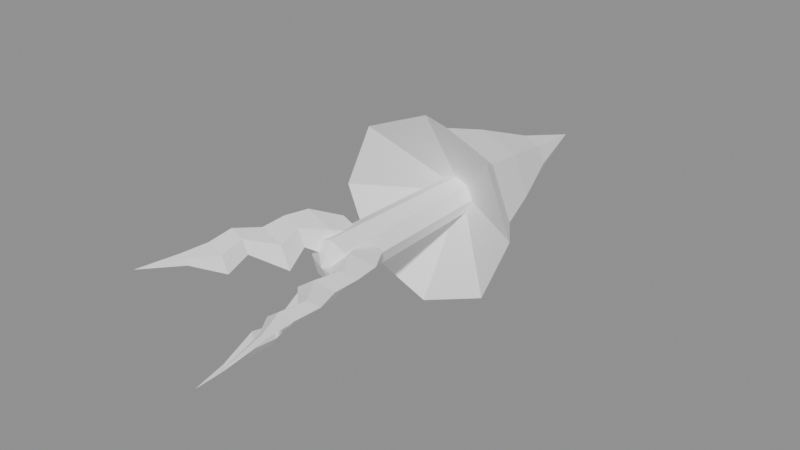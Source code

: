# Source: BE_PowerMesh_FxShadowArrow.blend  (saved by Blender 5.2.45; exported with 4.5.12 LTS)
import bpy
from mathutils import Matrix  # noqa: F401  (used for matrix-valued properties, if any)

bpy.ops.wm.read_factory_settings(use_empty=True)
scene = bpy.context.scene
scene.name = 'FxShadowArrow'

# ---- materials (node trees are filled in below, after node groups)
mat_be_powermesh_fxshadowarrow_runtime = bpy.data.materials.new('BE_PowerMesh_FxShadowArrow_Runtime')

# ---- material node trees
mat_be_powermesh_fxshadowarrow_runtime.use_nodes = True; mat_be_powermesh_fxshadowarrow_runtime.node_tree.nodes.clear()
_N = mat_be_powermesh_fxshadowarrow_runtime.node_tree.nodes; _L = mat_be_powermesh_fxshadowarrow_runtime.node_tree.links
n0 = _N.new('ShaderNodeBsdfPrincipled'); n0.name = 'Principled BSDF'; n0.location = (-200, 100)
n0.inputs[0].default_value = (1.0, 1.0, 1.0, 1.0)
n0.inputs[2].default_value = 0.55
n0.inputs[10].default_value = 0.005
n1 = _N.new('ShaderNodeOutputMaterial'); n1.name = 'Material Output'; n1.location = (200, 100)
_L.new(n0.outputs[0], n1.inputs[0])
n1.is_active_output = True

# ---- meshes
me_be_fxshadowarrow_mesh = bpy.data.meshes.new('BE_FxShadowArrow_Mesh')
me_be_fxshadowarrow_mesh.from_pydata([(1.2, 0.45, 0.0), (0.8485, 0.45, 0.8485), (7.348e-17, 0.45, 1.2), (-0.8485, 0.45, 0.8485), (-1.2, 0.45, 1.47e-16), (-0.8485, 0.45, -0.8485), (-2.204e-16, 0.45, -1.2), (0.8485, 0.45, -0.8485), (0.92, 0.85, 0.0), (0.6505, 0.85, 0.6505), (5.633e-17, 0.85, 0.92), (-0.6505, 0.85, 0.6505), (-0.92, 0.85, 1.127e-16), (-0.6505, 0.85, -0.6505), (-1.69e-16, 0.85, -0.92), (0.6505, 0.85, -0.6505), (0.68, 1.55, 0.0), (0.4808, 1.55, 0.4808), (4.164e-17, 1.55, 0.68), (-0.4808, 1.55, 0.4808), (-0.68, 1.55, 8.328e-17), (-0.4808, 1.55, -0.4808), (-1.249e-16, 1.55, -0.68), (0.4808, 1.55, -0.4808), (0.3, 2.5, 0.0), (0.2121, 2.5, 0.2121), (1.837e-17, 2.5, 0.3), (-0.2121, 2.5, 0.2121), (-0.3, 2.5, 3.674e-17), (-0.2121, 2.5, -0.2121), (-5.511e-17, 2.5, -0.3), (0.2121, 2.5, -0.2121), (0.0, 1.18, 0.0), (0.0, 3.5, 0.0), (0.28, -1.15, 0.0), (0.198, -1.15, 0.198), (1.715e-17, -1.15, 0.28), (-0.198, -1.15, 0.198), (-0.28, -1.15, 3.429e-17), (-0.198, -1.15, -0.198), (-5.144e-17, -1.15, -0.28), (0.198, -1.15, -0.198), (0.24, 1.3, 0.0), (0.1697, 1.3, 0.1697), (1.47e-17, 1.3, 0.24), (-0.1697, 1.3, 0.1697), (-0.24, 1.3, 2.939e-17), (-0.1697, 1.3, -0.1697), (-4.409e-17, 1.3, -0.24), (0.1697, 1.3, -0.1697), (0.0, -1.3, 0.0), (0.0, 1.4, 0.0), (0.3779, -0.75, 0.09649), (0.09089, -0.75, 0.1291), (-0.1453, -0.75, -0.03711), (0.1417, -0.75, -0.06972), (0.6104, -1.12, 0.1559), (0.2596, -1.12, 0.1957), (-0.02907, -1.12, -0.007422), (0.3217, -1.12, -0.04728), (0.6589, -1.45, 0.1682), (0.4463, -1.45, 0.1924), (0.2713, -1.45, 0.06927), (0.4839, -1.45, 0.04512), (0.6492, -1.78, 0.1658), (0.3622, -1.78, 0.1984), (0.126, -1.78, 0.03216), (0.4129, -1.78, -0.0004488), (0.7751, -2.12, 0.1979), (0.6051, -2.12, 0.2172), (0.4651, -2.12, 0.1188), (0.6351, -2.12, 0.09943), (0.7461, -2.45, 0.1905), (0.5441, -2.45, 0.2134), (0.3779, -2.45, 0.09649), (0.5798, -2.45, 0.07354), (0.7654, -2.8, 0.1954), (0.691, -2.8, 0.2039), (0.6298, -2.8, 0.1608), (0.7042, -2.8, 0.1524), (0.09689, -0.55, 0.02474), (0.872, -3.5, 0.2227), (-0.2725, -0.64, 0.279), (-0.1572, -0.64, 0.01416), (0.1048, -0.64, -0.1073), (-0.01045, -0.64, 0.1575), (-0.4402, -1.01, 0.4507), (-0.2993, -1.01, 0.127), (0.02096, -1.01, -0.02146), (-0.1199, -1.01, 0.3022), (-0.4751, -1.34, 0.4865), (-0.3898, -1.34, 0.2903), (-0.1956, -1.34, 0.2003), (-0.281, -1.34, 0.3965), (-0.4681, -1.67, 0.4793), (-0.3529, -1.67, 0.2145), (-0.09083, -1.67, 0.093), (-0.2061, -1.67, 0.3578), (-0.559, -2.01, 0.5723), (-0.4907, -2.01, 0.4154), (-0.3354, -2.01, 0.3434), (-0.4037, -2.01, 0.5003), (-0.538, -2.34, 0.5509), (-0.4569, -2.34, 0.3645), (-0.2725, -2.34, 0.279), (-0.3536, -2.34, 0.4654), (-0.552, -2.69, 0.5652), (-0.5221, -2.69, 0.4965), (-0.4542, -2.69, 0.465), (-0.484, -2.69, 0.5337), (-0.06987, -0.55, 0.07154), (-0.5869, -3.22, 0.6009), (-0.1054, -0.53, -0.3755), (0.06636, -0.53, -0.1433), (0.04053, -0.53, 0.1444), (-0.1312, -0.53, -0.08781), (-0.1702, -0.9, -0.6066), (0.03968, -0.9, -0.3227), (0.008106, -0.9, 0.02888), (-0.2018, -0.9, -0.255), (-0.1837, -1.23, -0.6547), (-0.05652, -1.23, -0.4827), (-0.07566, -1.23, -0.2696), (-0.2029, -1.23, -0.4416), (-0.181, -1.56, -0.6451), (-0.009295, -1.56, -0.4128), (-0.03513, -1.56, -0.1252), (-0.2069, -1.56, -0.3574), (-0.2162, -1.9, -0.7702), (-0.1144, -1.9, -0.6326), (-0.1297, -1.9, -0.4621), (-0.2315, -1.9, -0.5998), (-0.2081, -2.23, -0.7414), (-0.0872, -2.23, -0.5779), (-0.1054, -2.23, -0.3755), (-0.2262, -2.23, -0.5389), (-0.2135, -2.58, -0.7606), (-0.1689, -2.58, -0.7004), (-0.1756, -2.58, -0.6258), (-0.2202, -2.58, -0.686), (-0.02702, -0.55, -0.09628), (-0.2108, -2.94, -0.751)], [], [(32, 0, 1), (32, 1, 2), (32, 2, 3), (32, 3, 4), (32, 4, 5), (32, 5, 6), (32, 6, 7), (32, 7, 0), (0, 9, 1), (0, 8, 9), (1, 10, 2), (1, 9, 10), (2, 11, 3), (2, 10, 11), (3, 12, 4), (3, 11, 12), (4, 13, 5), (4, 12, 13), (5, 14, 6), (5, 13, 14), (6, 15, 7), (6, 14, 15), (7, 8, 0), (7, 15, 8), (8, 17, 9), (8, 16, 17), (9, 18, 10), (9, 17, 18), (10, 19, 11), (10, 18, 19), (11, 20, 12), (11, 19, 20), (12, 21, 13), (12, 20, 21), (13, 22, 14), (13, 21, 22), (14, 23, 15), (14, 22, 23), (15, 16, 8), (15, 23, 16), (16, 25, 17), (16, 24, 25), (17, 26, 18), (17, 25, 26), (18, 27, 19), (18, 26, 27), (19, 28, 20), (19, 27, 28), (20, 29, 21), (20, 28, 29), (21, 30, 22), (21, 29, 30), (22, 31, 23), (22, 30, 31), (23, 24, 16), (23, 31, 24), (24, 33, 25), (25, 33, 26), (26, 33, 27), (27, 33, 28), (28, 33, 29), (29, 33, 30), (30, 33, 31), (31, 33, 24), (50, 34, 35), (50, 35, 36), (50, 36, 37), (50, 37, 38), (50, 38, 39), (50, 39, 40), (50, 40, 41), (50, 41, 34), (34, 43, 35), (34, 42, 43), (35, 44, 36), (35, 43, 44), (36, 45, 37), (36, 44, 45), (37, 46, 38), (37, 45, 46), (38, 47, 39), (38, 46, 47), (39, 48, 40), (39, 47, 48), (40, 49, 41), (40, 48, 49), (41, 42, 34), (41, 49, 42), (42, 51, 43), (43, 51, 44), (44, 51, 45), (45, 51, 46), (46, 51, 47), (47, 51, 48), (48, 51, 49), (49, 51, 42), (80, 53, 52), (80, 54, 53), (80, 55, 54), (80, 52, 55), (52, 53, 57), (52, 57, 56), (53, 54, 58), (53, 58, 57), (54, 55, 59), (54, 59, 58), (55, 52, 56), (55, 56, 59), (56, 57, 61), (56, 61, 60), (57, 58, 62), (57, 62, 61), (58, 59, 63), (58, 63, 62), (59, 56, 60), (59, 60, 63), (60, 61, 65), (60, 65, 64), (61, 62, 66), (61, 66, 65), (62, 63, 67), (62, 67, 66), (63, 60, 64), (63, 64, 67), (64, 65, 69), (64, 69, 68), (65, 66, 70), (65, 70, 69), (66, 67, 71), (66, 71, 70), (67, 64, 68), (67, 68, 71), (68, 69, 73), (68, 73, 72), (69, 70, 74), (69, 74, 73), (70, 71, 75), (70, 75, 74), (71, 68, 72), (71, 72, 75), (72, 73, 77), (72, 77, 76), (73, 74, 78), (73, 78, 77), (74, 75, 79), (74, 79, 78), (75, 72, 76), (75, 76, 79), (76, 77, 81), (77, 78, 81), (78, 79, 81), (79, 76, 81), (110, 83, 82), (110, 84, 83), (110, 85, 84), (110, 82, 85), (82, 83, 87), (82, 87, 86), (83, 84, 88), (83, 88, 87), (84, 85, 89), (84, 89, 88), (85, 82, 86), (85, 86, 89), (86, 87, 91), (86, 91, 90), (87, 88, 92), (87, 92, 91), (88, 89, 93), (88, 93, 92), (89, 86, 90), (89, 90, 93), (90, 91, 95), (90, 95, 94), (91, 92, 96), (91, 96, 95), (92, 93, 97), (92, 97, 96), (93, 90, 94), (93, 94, 97), (94, 95, 99), (94, 99, 98), (95, 96, 100), (95, 100, 99), (96, 97, 101), (96, 101, 100), (97, 94, 98), (97, 98, 101), (98, 99, 103), (98, 103, 102), (99, 100, 104), (99, 104, 103), (100, 101, 105), (100, 105, 104), (101, 98, 102), (101, 102, 105), (102, 103, 107), (102, 107, 106), (103, 104, 108), (103, 108, 107), (104, 105, 109), (104, 109, 108), (105, 102, 106), (105, 106, 109), (106, 107, 111), (107, 108, 111), (108, 109, 111), (109, 106, 111), (140, 113, 112), (140, 114, 113), (140, 115, 114), (140, 112, 115), (112, 113, 117), (112, 117, 116), (113, 114, 118), (113, 118, 117), (114, 115, 119), (114, 119, 118), (115, 112, 116), (115, 116, 119), (116, 117, 121), (116, 121, 120), (117, 118, 122), (117, 122, 121), (118, 119, 123), (118, 123, 122), (119, 116, 120), (119, 120, 123), (120, 121, 125), (120, 125, 124), (121, 122, 126), (121, 126, 125), (122, 123, 127), (122, 127, 126), (123, 120, 124), (123, 124, 127), (124, 125, 129), (124, 129, 128), (125, 126, 130), (125, 130, 129), (126, 127, 131), (126, 131, 130), (127, 124, 128), (127, 128, 131), (128, 129, 133), (128, 133, 132), (129, 130, 134), (129, 134, 133), (130, 131, 135), (130, 135, 134), (131, 128, 132), (131, 132, 135), (132, 133, 137), (132, 137, 136), (133, 134, 138), (133, 138, 137), (134, 135, 139), (134, 139, 138), (135, 132, 136), (135, 136, 139), (136, 137, 141), (137, 138, 141), (138, 139, 141), (139, 136, 141)])
me_be_fxshadowarrow_mesh.materials.append(mat_be_powermesh_fxshadowarrow_runtime)
me_be_fxshadowarrow_mesh.update()

# ---- objects
ob_be_powermesh_fxshadowarrow = bpy.data.objects.new('BE_PowerMesh_FxShadowArrow', me_be_fxshadowarrow_mesh)

# ---- transforms, parenting, visibility, modifiers, constraints
ob_be_powermesh_fxshadowarrow.location = (0.0, 0.0, 0.0)

# ---- collection membership
scene.collection.objects.link(ob_be_powermesh_fxshadowarrow)

# ---- scene / render settings (as saved in the file)
scene.frame_start = 1; scene.frame_end = 250; scene.frame_set(1)
scene.render.engine = 'BLENDER_EEVEE_NEXT'
scene.render.image_settings.exr_codec = 'NONE'
scene.render.use_bake_clear = False
scene.render.bake_margin = 0
scene.render.bake_bias = 0.0
scene.render.bake_samples = 0
scene.render.simplify_subdivision_render = 0
scene.render.simplify_child_particles_render = 0.0
scene.render.compositor_device = 'GPU'
scene.eevee.use_volume_custom_range = False
scene.eevee.gtao_distance = 0.0
scene.eevee.use_fast_gi = False
scene.eevee.fast_gi_thickness_near = 0.1
scene.eevee.fast_gi_thickness_far = 0.0
scene.eevee.ray_tracing_options.screen_trace_thickness = 0.1
bpy.context.view_layer.update()

# ---- added for rendering (the .blend has no active camera and no usable light): camera, sun + grey world if the file has none
cam_auto = bpy.data.cameras.new('AutoCamera')
cam_auto.lens = 50.0
cam_auto.sensor_width = 36.0
cam_auto.clip_end = 1000.0
ob_auto_camera = bpy.data.objects.new('AutoCamera', cam_auto)
scene.collection.objects.link(ob_auto_camera)
ob_auto_camera.location = (7.19775, -8.6373, 5.7582)
ob_auto_camera.rotation_euler = (1.09748, -7.21219e-08, 0.694738)
scene.camera = ob_auto_camera
light_auto_sun = bpy.data.lights.new('AutoSun', 'SUN')
light_auto_sun.energy = 3.0
light_auto_sun.angle = 0.0523599
ob_auto_sun = bpy.data.objects.new('AutoSun', light_auto_sun)
scene.collection.objects.link(ob_auto_sun)
ob_auto_sun.rotation_euler = (0.872665, 0.174533, 0.523599)
if scene.world is None:
    world_auto = bpy.data.worlds.new('AutoWorld')
    world_auto.color = (0.3, 0.3, 0.3)
    scene.world = world_auto
bpy.context.view_layer.update()
